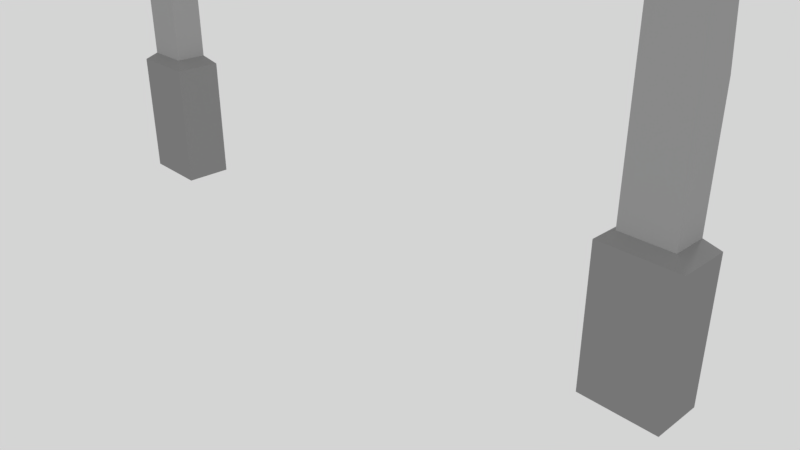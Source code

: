 # Source: finish_line.blend  (saved by Blender 2.79.0; exported with 4.5.12 LTS)
import bpy
from mathutils import Matrix  # noqa: F401  (used for matrix-valued properties, if any)

bpy.ops.wm.read_factory_settings(use_empty=True)
scene = bpy.context.scene
scene.name = 'Scene'

# ---- collections
col_collection_1 = bpy.data.collections.new('Collection 1'); scene.collection.children.link(col_collection_1)

# ---- materials (node trees are filled in below, after node groups)
mat_bar = bpy.data.materials.new('bar')
mat_bar.alpha_threshold = 0.0
mat_bar.roughness = 0.5
mat_bar_002 = bpy.data.materials.new('bar_002')
mat_bar_002.alpha_threshold = 0.0
mat_bar_002.roughness = 0.5
mat_wood = bpy.data.materials.new('wood')
mat_wood.alpha_threshold = 0.0
mat_wood.roughness = 0.5
mat_snow = bpy.data.materials.new('snow')
mat_snow.alpha_threshold = 0.0
mat_snow.roughness = 0.5
mat_wood_dark = bpy.data.materials.new('wood_dark')
mat_wood_dark.alpha_threshold = 0.0
mat_wood_dark.roughness = 0.5

# ---- material node trees
mat_bar.use_nodes = True; mat_bar.node_tree.nodes.clear()
_N = mat_bar.node_tree.nodes; _L = mat_bar.node_tree.links
n0 = _N.new('ShaderNodeOutputMaterial'); n0.name = 'Material Output'; n0.location = (300, 300)
n1 = _N.new('ShaderNodeBsdfDiffuse'); n1.name = 'Diffuse BSDF'; n1.location = (10, 300)
n1.inputs[0].default_value = (0.2738, 0.2738, 0.2738, 1.0)
_L.new(n1.outputs[0], n0.inputs[0])
n0.is_active_output = True
mat_bar_002.use_nodes = True; mat_bar_002.node_tree.nodes.clear()
_N = mat_bar_002.node_tree.nodes; _L = mat_bar_002.node_tree.links
n0 = _N.new('ShaderNodeOutputMaterial'); n0.name = 'Material Output'; n0.location = (300, 300)
n1 = _N.new('ShaderNodeBsdfDiffuse'); n1.name = 'Diffuse BSDF'; n1.location = (10, 300)
n1.inputs[0].default_value = (0.3757, 0.3757, 0.3757, 1.0)
_L.new(n1.outputs[0], n0.inputs[0])
n0.is_active_output = True
mat_wood.use_nodes = True; mat_wood.node_tree.nodes.clear()
_N = mat_wood.node_tree.nodes; _L = mat_wood.node_tree.links
n0 = _N.new('ShaderNodeOutputMaterial'); n0.name = 'Material Output'; n0.location = (300, 300)
n1 = _N.new('ShaderNodeBsdfDiffuse'); n1.name = 'Diffuse BSDF'; n1.location = (10, 300)
n1.inputs[0].default_value = (0.5815, 0.3745, 0.223, 1.0)
_L.new(n1.outputs[0], n0.inputs[0])
n0.is_active_output = True
mat_snow.use_nodes = True; mat_snow.node_tree.nodes.clear()
_N = mat_snow.node_tree.nodes; _L = mat_snow.node_tree.links
n0 = _N.new('ShaderNodeOutputMaterial'); n0.name = 'Material Output'; n0.location = (300, 300)
n1 = _N.new('ShaderNodeBsdfDiffuse'); n1.name = 'Diffuse BSDF'; n1.location = (10, 300)
_L.new(n1.outputs[0], n0.inputs[0])
n0.is_active_output = True
mat_wood_dark.use_nodes = True; mat_wood_dark.node_tree.nodes.clear()
_N = mat_wood_dark.node_tree.nodes; _L = mat_wood_dark.node_tree.links
n0 = _N.new('ShaderNodeOutputMaterial'); n0.name = 'Material Output'; n0.location = (300, 300)
n1 = _N.new('ShaderNodeBsdfDiffuse'); n1.name = 'Diffuse BSDF'; n1.location = (10, 300)
n1.inputs[0].default_value = (0.3108, 0.2023, 0.1218, 1.0)
_L.new(n1.outputs[0], n0.inputs[0])
n0.is_active_output = True

# ---- world
world_world = bpy.data.worlds.new('World'); scene.world = world_world
world_world.use_nodes = True; world_world.node_tree.nodes.clear()
_N = world_world.node_tree.nodes; _L = world_world.node_tree.links
n0 = _N.new('ShaderNodeOutputWorld'); n0.name = 'World Output'; n0.location = (300, 300)
n1 = _N.new('ShaderNodeBackground'); n1.name = 'Background'; n1.location = (10, 300)
n1.inputs[0].default_value = (0.6619, 0.6619, 0.6619, 1.0)
_L.new(n1.outputs[0], n0.inputs[0])
n0.is_active_output = True
world_world.color = (0.05088, 0.05088, 0.05088)
world_world.use_sun_shadow = False
world_world.sun_shadow_jitter_overblur = 0.0
world_world.cycles.sampling_method = 'MANUAL'

# ---- cameras
cam_camera = bpy.data.cameras.new('Camera')
cam_camera.clip_end = 100.0
cam_camera.lens = 35.0
cam_camera.sensor_width = 32.0
cam_camera.sensor_height = 18.0
cam_camera.ortho_scale = 7.314
cam_camera.dof.focus_distance = 0.0

# ---- lights
light_lamp = bpy.data.lights.new('Lamp', 'POINT')
light_lamp.transmission_factor = 0.0
light_lamp.cutoff_distance = 30.0
light_lamp.energy = 100.0
light_lamp.shadow_buffer_clip_start = 1.001
light_lamp.shadow_soft_size = 0.1
light_lamp.shadow_maximum_resolution = 0.006
light_lamp.use_absolute_resolution = True

# ---- meshes
me_cube_001 = bpy.data.meshes.new('Cube.001')
me_cube_001.from_pydata([(0.0, 0.02407, 12.08), (0.0, -0.5367, 15.19), (-6.76, 0.02407, 12.08), (-6.76, -0.5367, 12.08), (-6.76, 0.02407, 15.19), (-6.76, -0.5367, 15.19), (-8.975, -0.8829, -1.005), (-8.975, 0.3703, -1.005), (-7.122, -0.8829, -1.005), (-7.122, 0.3703, -1.005), (-8.975, -0.8829, 2.375), (-8.975, 0.3703, 2.375), (0.0, -0.5367, 12.08), (0.0, 0.02407, 15.19), (-6.958, 0.1989, 11.8), (-6.958, -0.7115, 11.8), (-6.958, -0.7115, 15.47), (-7.44, 0.1616, 11.86), (-7.44, -0.6742, 11.86), (-8.398, -0.5469, 10.93), (-8.398, 0.03435, 10.93), (-8.398, -0.5469, 15.2), (-8.398, 0.03435, 15.2), (-7.373, -0.5595, 15.31), (-7.122, -0.8829, 2.375), (-7.122, 0.3703, 2.375), (-7.44, -0.6742, 5.518), (-8.657, 0.1616, 2.595), (-7.44, 0.1616, 2.595), (-8.657, 0.1616, 5.518), (-7.44, 0.1616, 5.518), (-7.44, -0.6742, 2.595), (6.76, 0.02407, 12.08), (6.76, -0.5367, 12.08), (6.76, 0.02407, 15.19), (6.76, -0.5367, 15.19), (8.975, -0.8829, -1.005), (8.975, 0.3703, -1.005), (7.122, -0.8829, -1.005), (7.122, 0.3703, -1.005), (8.975, -0.8829, 2.375), (8.975, 0.3703, 2.375), (7.122, -0.8829, 2.375), (7.122, 0.3703, 2.375), (6.958, 0.1989, 11.8), (6.958, -0.7115, 11.8), (-7.44, 0.1616, 14.71), (6.958, -0.7115, 15.47), (7.44, 0.1616, 11.86), (7.44, -0.6742, 11.86), (8.398, -0.5469, 10.93), (8.398, 0.03435, 10.93), (8.398, -0.5469, 15.2), (8.398, 0.03435, 15.2), (-6.958, 0.1989, 14.94), (7.44, -0.6742, 15.41), (8.657, 0.1616, 5.518), (-8.657, -0.6742, 2.595), (-8.657, -0.6742, 5.518), (8.657, 0.1616, 2.595), (8.657, -0.6742, 5.518), (8.657, -0.6742, 2.595), (7.44, 0.1616, 5.518), (7.44, 0.1616, 2.595), (7.44, -0.6742, 5.518), (7.44, -0.6742, 2.595), (-4.492, -0.2709, 15.19), (-6.76, -0.2701, 15.19), (-1.088, 0.02407, 15.19), (-4.476, 0.02407, 14.91), (-6.26, 0.02407, 14.79), (-5.788, -0.2268, 15.19), (-5.343, -0.3398, 15.19), (-4.928, 0.02407, 14.62), (-5.543, 0.02407, 14.74), (-6.031, 0.02407, 14.22), (-6.26, 0.02407, 15.28), (-6.76, 0.02407, 15.28), (-6.76, -0.2701, 15.28), (-4.492, -0.1641, 15.28), (-4.476, 0.02407, 15.28), (-5.788, -0.2268, 15.28), (-5.343, -0.3398, 15.28), (-6.26, 0.1248, 14.79), (-6.76, 0.1248, 15.19), (-5.543, 0.1248, 15.11), (-5.543, 0.1248, 14.74), (-1.088, 0.05823, 15.19), (-4.476, 0.1248, 14.91), (-6.031, 0.1248, 14.22), (-6.031, 0.1248, 14.59), (-4.928, 0.1248, 14.62), (-6.26, 0.1248, 15.28), (-6.76, 0.1248, 15.28), (-4.476, 0.1248, 15.28), (-4.928, 0.1248, 14.99), (-2.086, 0.05374, 14.6), (-3.478, 0.05374, 14.6), (-2.086, 0.09511, 14.6), (-3.478, 0.09511, 14.6), (3.013, -0.5367, 15.19), (4.452, 0.02407, 15.19), (3.146, 0.02407, 15.19), (2.936, -0.2932, 15.19), (5.379, 0.02407, 14.71), (5.114, 0.02407, 14.27), (3.764, 0.02407, 14.52), (2.936, -0.2932, 15.28), (6.76, 0.09659, 15.28), (3.013, -0.5367, 15.28), (6.76, -0.5367, 15.28), (6.76, 0.09659, 12.18), (4.452, 0.09659, 15.28), (3.146, 0.09659, 15.28), (5.379, 0.09659, 14.8), (5.114, 0.09659, 14.36), (3.764, 0.09659, 14.61), (2.471, 0.02407, 14.1), (3.135, 0.02407, 13.77), (3.575, 0.02407, 13.59), (3.496, 0.02407, 14.19), (3.071, 0.02407, 14.04), (2.477, 0.02407, 14.56), (3.496, 0.02407, 14.43), (3.706, 0.02407, 12.6), (3.171, 0.02407, 12.61), (3.136, 0.02407, 13.42), (2.459, 0.02407, 13.35), (2.494, 0.02407, 13.74), (2.093, 0.02407, 14.04), (2.151, 0.02407, 12.58), (1.657, 0.02407, 12.59), (1.773, 0.02407, 14.05), (1.769, 0.02407, 14.54), (2.071, 0.02407, 14.4), (2.078, 0.02407, 14.6), (1.759, 0.02407, 14.7), (2.064, 0.02407, 14.2), (1.788, 0.02407, 14.22), (0.3545, 0.02407, 14.72), (0.3545, 0.02407, 13.52), (0.3545, 0.02407, 12.48), (1.361, 0.02407, 14.73), (1.4, 0.02407, 12.49), (0.03537, 0.02407, 12.5), (-0.07361, 0.02407, 14.77), (1.004, 0.02407, 12.54), (0.9921, 0.02407, 13.91), (0.9558, 0.02407, 14.75), (-0.2927, 0.02407, 14.05), (-0.2684, 0.02407, 12.46), (-0.7662, 0.02407, 12.52), (-0.6205, 0.02407, 14.07), (-0.2684, 0.02407, 14.66), (-0.2927, 0.02407, 14.31), (-0.6084, 0.02407, 14.3), (-0.6084, 0.02407, 14.61), (-1.878, 0.02407, 14.1), (-1.412, 0.02407, 14.38), (-0.9794, 0.02407, 12.51), (-2.16, 0.02407, 12.52), (-1.265, 0.02407, 14.32), (-1.76, 0.02407, 14.05), (-0.9738, 0.02407, 12.33), (-1.595, 0.02407, 12.39), (-1.033, 0.02407, 14.24), (-0.885, 0.02407, 13.82), (-1.255, 0.02407, 13.26), (-1.601, 0.02407, 13.19), (-1.69, 0.02407, 12.87), (-1.255, 0.02407, 12.72), (-0.9885, 0.02407, 12.79), (-2.254, 0.02407, 12.88), (-2.186, 0.02407, 13.33), (-1.743, 0.02407, 13.58), (-1.432, 0.02407, 13.79), (-1.521, 0.02407, 14.0), (-1.684, 0.02407, 14.47), (-2.083, 0.02407, 14.15), (-1.994, 0.02407, 14.52), (-4.004, 0.02407, 13.15), (-2.584, 0.02407, 13.79), (-2.572, 0.02407, 12.47), (-3.117, 0.02407, 12.42), (-3.555, 0.02407, 12.37), (-4.044, 0.02407, 12.35), (-2.583, 0.02407, 13.7), (-4.008, 0.02407, 13.1), (-2.59, 0.02407, 14.46), (-3.902, 0.02407, 14.48), (-3.503, 0.02407, 14.4), (-3.485, 0.02407, 13.61), (-3.03, 0.02407, 13.67), (-3.085, 0.02407, 14.42), (-3.104, 0.02407, 13.18), (-3.503, 0.02407, 13.11), (3.135, -0.1086, 13.77), (3.575, -0.1086, 13.59), (3.496, -0.1086, 14.19), (3.071, -0.1086, 14.04), (2.471, -0.1086, 14.1), (2.477, -0.1086, 14.56), (3.496, -0.1086, 14.43), (3.706, -0.1086, 12.6), (3.171, -0.1086, 12.61), (3.136, -0.1086, 13.42), (2.459, -0.1086, 13.35), (2.494, -0.1086, 13.74), (2.093, -0.1086, 14.04), (2.151, -0.1086, 12.58), (1.657, -0.1086, 12.59), (1.773, -0.1086, 14.05), (1.769, -0.1086, 14.54), (2.071, -0.1086, 14.4), (2.078, -0.1086, 14.6), (1.759, -0.1086, 14.7), (2.064, -0.1086, 14.2), (1.788, -0.1086, 14.22), (0.3545, -0.1086, 14.72), (0.3545, -0.1086, 13.52), (0.3545, -0.1086, 12.48), (0.03537, -0.1086, 12.5), (-0.07361, -0.1086, 14.77), (1.361, -0.1086, 14.73), (1.4, -0.1086, 12.49), (1.004, -0.1086, 12.54), (0.9921, -0.1086, 13.91), (0.9558, -0.1086, 14.75), (-0.2927, -0.1086, 14.05), (-0.2684, -0.1086, 12.46), (-0.7662, -0.1086, 12.52), (-0.6205, -0.1086, 14.07), (-0.2684, -0.1086, 14.66), (-0.2927, -0.1086, 14.31), (-0.6084, -0.1086, 14.3), (-0.6084, -0.1086, 14.61), (-1.878, -0.1086, 14.1), (-1.412, -0.1086, 14.38), (-0.9794, -0.1086, 12.51), (-2.16, -0.1086, 12.52), (-1.265, -0.1086, 14.32), (-1.76, -0.1086, 14.05), (-0.9738, -0.1086, 12.33), (-1.595, -0.1086, 12.39), (-1.033, -0.1086, 14.24), (-0.885, -0.1086, 13.82), (-1.255, -0.1086, 13.26), (-1.601, -0.1086, 13.19), (-1.69, -0.1086, 12.87), (-1.255, -0.1086, 12.72), (-0.9885, -0.1086, 12.79), (-2.254, -0.1086, 12.88), (-2.186, -0.1086, 13.33), (-1.743, -0.1086, 13.58), (-1.432, -0.1086, 13.79), (-1.521, -0.1086, 14.0), (-1.684, -0.1086, 14.47), (-2.083, -0.1086, 14.15), (-1.994, -0.1086, 14.52), (-4.004, -0.1086, 13.15), (-2.584, -0.1086, 13.79), (-2.572, -0.1086, 12.47), (-3.117, -0.1086, 12.42), (-3.555, -0.1086, 12.37), (-4.044, -0.1086, 12.35), (-2.583, -0.1086, 13.7), (-4.008, -0.1086, 13.1), (-2.59, -0.1086, 14.46), (-3.902, -0.1086, 14.48), (-3.503, -0.1086, 14.4), (-3.485, -0.1086, 13.61), (-3.03, -0.1086, 13.67), (-3.085, -0.1086, 14.42), (-3.104, -0.1086, 13.18), (-3.503, -0.1086, 13.11), (-7.333, -0.1304, 15.48), (-7.074, -0.1306, 15.52), (-7.074, -0.3796, 15.52), (-7.333, -0.3798, 15.48), (-7.448, -0.1298, 16.09), (-7.056, -0.1322, 16.1), (-7.056, -0.3839, 16.1), (-7.448, -0.3863, 16.09), (-7.166, -0.3839, 17.39), (-7.385, -0.3863, 17.41), (-6.833, -0.3839, 16.23), (-6.969, -0.3839, 17.43), (-6.833, -0.1322, 16.23), (-6.25, -0.3839, 16.75), (-6.841, -0.3839, 17.54), (-6.25, -0.1322, 16.75), (-6.07, -0.3839, 17.39), (-6.599, -0.3839, 17.79), (-6.07, -0.1322, 17.39), (-6.599, -0.1322, 17.79), (-6.119, -0.3839, 17.86), (-6.457, -0.3839, 17.95), (-6.119, -0.1322, 17.86), (-6.457, -0.1322, 17.95), (-6.11, -0.3839, 18.15), (-6.412, -0.3839, 18.23), (-6.11, -0.1322, 18.15), (-6.412, -0.1322, 18.23), (-5.871, -0.3839, 17.85), (-5.871, -0.1322, 17.85), (-5.857, -0.3839, 17.95), (-5.857, -0.1322, 17.95), (-6.117, -0.3839, 18.29), (-6.497, -0.3839, 18.36), (-6.117, -0.1322, 18.29), (-6.497, -0.1322, 18.36), (-7.793, -0.1298, 16.43), (-7.793, -0.3863, 16.43), (-7.575, -0.3863, 17.43), (-7.968, -0.1298, 16.81), (-7.968, -0.3863, 16.81), (-7.825, -0.1298, 17.59), (-7.825, -0.3863, 17.59), (-8.105, -0.1298, 16.83), (-8.105, -0.3863, 16.83), (-7.935, -0.1298, 18.11), (-7.935, -0.3863, 18.11), (-8.187, -0.1298, 16.96), (-8.187, -0.3863, 16.96), (-8.183, -0.3863, 18.49), (-8.328, -0.1298, 17.38), (-8.328, -0.3863, 17.38), (-8.971, -0.1298, 18.63), (-8.971, -0.3863, 18.63), (-7.111, -0.3839, 16.74), (-7.416, -0.3863, 16.75), (-7.416, -0.1298, 16.75), (-7.111, -0.1322, 16.74), (-6.901, -0.3839, 16.83), (-6.901, -0.1322, 16.83), (-6.545, -0.3839, 17.14), (-6.545, -0.1322, 17.14), (-6.335, -0.3839, 17.59), (-6.335, -0.1322, 17.59), (-6.288, -0.3839, 17.9), (-6.288, -0.1322, 17.9), (-6.261, -0.3839, 18.19), (-6.261, -0.1322, 18.19), (-6.271, -0.3839, 18.45), (7.44, 0.1616, 14.63), (-7.684, -0.3863, 16.93), (-7.684, -0.1298, 16.93), (-7.897, -0.3863, 17.2), (-7.897, -0.1298, 17.2), (-8.054, -0.3863, 17.53), (-8.054, -0.1298, 17.53), (-8.231, -0.3863, 17.78), (-8.231, -0.1298, 17.78), (-8.437, -0.3863, 17.84), (-8.437, -0.1298, 17.84), (-6.802, -0.1322, 17.49), (-7.624, -0.1298, 17.21), (-6.942, -0.1322, 17.19), (-7.407, -0.1298, 16.95), (-7.137, -0.1322, 17.04), (-7.281, -0.1307, 17.16), (-7.793, -0.1298, 17.38), (-6.639, -0.1322, 17.57), (-6.882, -0.1322, 17.26), (-7.385, -0.0828, 17.45), (-7.166, -0.08527, 17.43), (-7.166, -0.3839, 17.43), (-7.385, -0.3863, 17.45), (-7.137, -0.08527, 17.02), (-6.969, -0.3839, 17.48), (-6.969, -0.08527, 17.48), (-6.942, -0.08527, 17.17), (-6.841, -0.3839, 17.59), (-6.841, -0.08527, 17.59), (-6.802, -0.08527, 17.47), (-6.599, -0.3839, 17.83), (-6.599, -0.08693, 17.82), (-7.575, -0.3863, 17.47), (-7.575, -0.0828, 17.47), (-7.806, -0.3863, 17.62), (-7.81, -0.0828, 17.62), (-7.624, -0.0828, 17.19), (-7.407, -0.0828, 16.93), (-7.281, -0.08373, 17.14), (-7.772, -0.0828, 17.36), (-6.639, -0.08527, 17.55), (-6.882, -0.08527, 17.24), (-8.204, -0.1298, 18.18), (-8.097, -0.1298, 18.03), (-7.935, -0.3863, 18.16), (-7.935, -0.1026, 18.16), (-8.183, -0.3863, 18.53), (-8.183, -0.1026, 18.53), (-8.971, -0.3863, 18.67), (-8.971, -0.1026, 18.67), (-8.437, -0.1026, 17.88), (-8.204, -0.1026, 18.23), (-8.097, -0.1026, 18.08), (-6.265, -0.1322, 18.3), (-6.369, -0.1322, 18.28), (-6.199, -0.1322, 18.22), (-6.271, -0.3839, 18.48), (-6.497, -0.3839, 18.43), (-6.117, -0.3839, 18.32), (-6.117, -0.1144, 18.32), (-6.497, -0.1144, 18.43), (-6.271, -0.1144, 18.48), (-6.265, -0.1144, 18.33), (-6.369, -0.1144, 18.31), (-6.199, -0.1144, 18.25), (8.219, 0.05815, 14.58), (7.349, 0.1686, 14.73), (6.958, 0.1989, 14.81), (8.398, 0.03435, 14.33), (7.92, 0.09782, 14.9), (7.559, 0.1458, 14.38), (7.162, 0.1831, 14.93), (6.76, -0.5367, 15.29), (6.958, 0.2681, 15.58), (6.76, 0.09325, 15.29), (6.958, -0.7115, 15.58), (7.349, 0.2378, 14.83), (7.44, 0.2307, 15.52), (7.44, -0.6742, 15.52), (8.398, 0.1035, 15.31), (8.398, -0.5469, 15.31), (8.398, 0.1035, 14.44), (7.44, 0.2307, 14.74), (8.219, 0.1273, 14.68), (6.958, 0.2681, 14.91), (7.92, 0.167, 15.01), (7.559, 0.215, 14.49), (7.162, 0.2523, 15.03), (-7.402, 0.1645, 15.13), (-6.958, 0.2894, 15.55), (-6.76, -0.5367, 15.27), (-6.76, -0.2701, 15.27), (-6.76, 0.1146, 15.27), (-6.958, -0.7115, 15.55), (-7.402, 0.255, 15.21), (-7.44, 0.252, 15.49), (-7.074, -0.3796, 15.6), (-7.373, -0.5595, 15.4), (-8.398, 0.1248, 15.29), (-8.398, -0.5469, 15.29), (-7.333, -0.1304, 15.57), (-7.074, -0.1306, 15.6), (-7.333, -0.3798, 15.57), (-6.958, 0.2894, 15.03), (-7.44, 0.252, 14.8)], [], [(1, 13, 68, 66), (13, 139, 145, 153, 156, 161, 158), (12, 1, 5), (0, 12, 3), (23, 16, 438, 442), (4, 2, 14), (3, 5, 16), (2, 3, 15), (8, 9, 25), (7, 6, 10), (9, 7, 11), (8, 6, 7), (11, 10, 57), (24, 25, 28), (28, 25, 11), (6, 8, 24), (4, 54, 448, 437), (46, 22, 443, 449), (15, 16, 23), (19, 20, 29), (17, 18, 26), (26, 18, 19), (20, 17, 30), (5, 67, 436, 435), (18, 23, 21), (14, 15, 18), (67, 4, 437, 436), (21, 22, 20), (10, 24, 31), (31, 26, 58), (57, 58, 29), (27, 29, 30), (28, 30, 26), (104, 105, 115, 114), (32, 0, 143, 131, 130, 127, 126, 125, 124, 119), (35, 100, 1, 12), (33, 12, 0), (415, 344, 427, 431), (44, 32, 34), (47, 35, 33), (45, 33, 32), (43, 39, 38), (40, 36, 37), (41, 37, 39), (37, 36, 38), (59, 61, 40), (63, 43, 42), (59, 41, 43), (42, 38, 36), (52, 53, 424, 425), (414, 415, 431, 430), (55, 47, 45), (56, 51, 50), (64, 49, 48), (64, 60, 50), (62, 48, 51), (48, 344, 415, 414, 410), (49, 50, 52), (49, 45, 44), (53, 413, 426, 424), (51, 413, 53, 52), (65, 42, 40), (60, 64, 65), (56, 60, 61), (62, 56, 59), (64, 62, 63), (1, 66, 72, 71, 67, 5), (13, 158, 177, 179, 178, 157, 181, 188, 193, 192, 191, 190, 189, 180, 2, 4, 70, 75, 74, 73, 69, 68), (12, 5, 3), (0, 3, 2), (54, 433, 439, 448), (4, 14, 54), (3, 16, 15), (2, 15, 14), (8, 25, 24), (7, 10, 11), (9, 11, 25), (8, 7, 9), (11, 57, 27), (24, 28, 31), (28, 11, 27), (6, 24, 10), (16, 5, 435, 438), (278, 275, 445, 447), (15, 23, 18), (19, 29, 58), (17, 26, 30), (26, 19, 58), (20, 30, 29), (22, 17, 20), (18, 21, 19), (14, 18, 17), (277, 278, 447, 441), (21, 20, 19), (10, 31, 57), (31, 58, 57), (57, 29, 27), (27, 30, 28), (28, 26, 31), (35, 34, 108, 110), (100, 35, 110, 109), (35, 12, 33), (33, 0, 32), (410, 414, 430, 428), (44, 34, 412), (47, 33, 45), (45, 32, 44), (43, 38, 42), (40, 37, 41), (41, 39, 43), (37, 38, 39), (59, 40, 41), (63, 42, 65), (59, 43, 63), (42, 36, 40), (35, 47, 420, 417), (344, 411, 421, 427), (55, 45, 49), (56, 50, 60), (64, 48, 62), (64, 50, 49), (62, 51, 56), (48, 410, 413, 51), (49, 52, 55), (49, 44, 48), (55, 52, 425, 423), (51, 52, 50), (65, 40, 61), (60, 65, 61), (56, 61, 59), (62, 59, 63), (64, 63, 65), (4, 77, 93, 84), (69, 73, 91, 88), (78, 81, 82, 79, 77), (70, 4, 84, 83), (75, 70, 83, 89), (76, 80, 94, 92), (72, 82, 81, 71), (4, 67, 78, 77), (74, 75, 89, 86), (89, 83, 92, 90), (86, 89, 90, 85), (94, 95, 85, 90, 92), (83, 84, 93, 92), (88, 91, 95, 94), (91, 86, 85, 95), (87, 88, 94), (73, 74, 86, 91), (77, 76, 92, 93), (69, 88, 99, 97), (94, 80, 68, 87), (66, 79, 82, 72), (71, 81, 78, 67), (68, 80, 79, 66), (96, 97, 99, 98), (68, 69, 97, 96), (87, 68, 96, 98), (88, 87, 98, 99), (108, 112, 113, 107), (103, 102, 13, 1), (34, 32, 111, 108), (106, 102, 113, 116), (102, 106, 101, 105, 104, 32, 119, 120, 123, 122, 117, 134, 135, 136, 133, 142, 13), (108, 107, 109, 110), (111, 114, 115, 112, 108), (103, 1, 107), (112, 116, 113), (102, 103, 107, 113), (105, 101, 112, 115), (107, 1, 109), (101, 106, 116, 112), (32, 104, 114, 111), (100, 109, 1), (76, 77, 79, 80), (143, 146, 225, 224), (121, 118, 117), (158, 161, 240, 237), (127, 130, 129, 132, 131, 143, 142, 133, 138, 137, 134, 117, 118, 128), (125, 126, 205, 204), (142, 143, 224, 223), (164, 160, 239, 243), (184, 185, 264, 263), (124, 125, 204, 203), (148, 140, 139, 13, 142), (141, 147, 146, 143, 0), (2, 185, 184, 183, 182, 160, 164, 163, 159, 151, 150, 141, 0), (145, 139, 218, 222), (2, 187, 185), (163, 164, 243, 242), (119, 124, 203, 197), (144, 145, 222, 221), (157, 162, 186, 181), (159, 163, 242, 238), (159, 171, 170, 169, 168, 167, 166, 165, 161, 156, 155, 154, 153, 145, 144, 141, 150, 149, 152, 151), (182, 183, 262, 261), (200, 201, 202, 198, 197, 196, 199), (123, 120, 198, 202), (180, 187, 2), (141, 144, 221, 220), (122, 123, 202, 201), (184, 195, 194, 183), (182, 186, 162, 176, 175, 174, 173, 172, 160), (197, 203, 204, 205, 206, 207, 196), (211, 208, 209, 210), (212, 215, 214, 213), (213, 216, 217, 212), (220, 221, 222, 218, 219), (223, 224, 225, 226, 220, 219, 227), (230, 231, 228, 229), (233, 234, 235, 232), (238, 242, 243, 239), (237, 240, 241, 236), (239, 251, 252, 253, 254, 255, 241, 240, 244, 245, 246, 247, 248, 249, 250, 238), (236, 257, 258, 256, 237), (260, 265, 266, 259), (259, 268, 269, 270, 271, 272, 267, 260), (264, 266, 265, 261, 262, 273, 274, 263), (126, 127, 206, 205), (162, 157, 236, 241), (146, 147, 226, 225), (127, 128, 207, 206), (181, 186, 265, 260), (161, 165, 244, 240), (147, 141, 220, 226), (128, 118, 196, 207), (187, 180, 259, 266), (165, 166, 245, 244), (140, 148, 227, 219), (129, 130, 209, 208), (188, 181, 260, 267), (166, 167, 246, 245), (148, 142, 223, 227), (130, 131, 210, 209), (180, 189, 268, 259), (167, 168, 247, 246), (149, 150, 229, 228), (131, 132, 211, 210), (189, 190, 269, 268), (168, 169, 248, 247), (150, 151, 230, 229), (132, 129, 208, 211), (190, 191, 270, 269), (169, 170, 249, 248), (151, 152, 231, 230), (191, 192, 271, 270), (170, 171, 250, 249), (152, 149, 228, 231), (192, 193, 272, 271), (171, 159, 238, 250), (193, 188, 267, 272), (160, 172, 251, 239), (186, 182, 261, 265), (172, 173, 252, 251), (153, 154, 233, 232), (135, 134, 213, 214), (183, 194, 273, 262), (173, 174, 253, 252), (154, 155, 234, 233), (133, 136, 215, 212), (194, 195, 274, 273), (174, 175, 254, 253), (155, 156, 235, 234), (136, 135, 214, 215), (195, 184, 263, 274), (175, 176, 255, 254), (156, 153, 232, 235), (134, 137, 216, 213), (185, 187, 266, 264), (176, 162, 241, 255), (137, 138, 217, 216), (177, 158, 237, 256), (138, 133, 212, 217), (157, 178, 257, 236), (120, 119, 197, 198), (178, 179, 258, 257), (139, 140, 219, 218), (118, 121, 199, 196), (179, 177, 256, 258), (121, 117, 200, 199), (117, 122, 201, 200), (276, 275, 279, 280), (277, 276, 280, 281), (276, 277, 441, 446), (21, 23, 442, 444), (331, 279, 311, 346), (330, 329, 283, 284), (278, 277, 281, 282), (275, 278, 282, 279), (357, 359, 368, 371), (362, 355, 374, 385), (329, 281, 285, 333), (332, 331, 358, 360, 359), (333, 285, 288, 335), (294, 362, 385, 376), (332, 359, 357, 334), (281, 280, 287, 285), (336, 355, 362, 294, 338), (334, 357, 363, 355, 336), (285, 287, 290, 288), (292, 294, 376, 375), (294, 292, 296, 298), (288, 290, 293, 291), (313, 284, 367, 377), (335, 288, 291, 337), (340, 298, 302, 342), (337, 291, 295, 339), (338, 294, 298, 340), (291, 293, 297, 295), (299, 301, 309, 307), (301, 299, 305, 306), (298, 296, 300, 302), (339, 295, 299, 341), (303, 304, 306, 305), (299, 295, 303, 305), (295, 297, 304, 303), (297, 301, 306, 304), (310, 308, 402, 405), (302, 300, 308, 310), (341, 299, 307, 343), (342, 302, 310, 399, 398), (345, 313, 317, 347), (361, 316, 380, 384), (279, 282, 312, 311), (330, 284, 313, 345), (347, 317, 321, 349), (311, 312, 315, 314), (346, 311, 314, 348), (284, 283, 366, 367), (350, 318, 322, 352), (314, 315, 319, 318), (348, 314, 318, 350), (317, 316, 320, 321), (351, 324, 328, 353), (387, 354, 395, 396), (349, 321, 324, 351), (318, 319, 323, 322), (354, 353, 328, 327), (322, 323, 326, 325), (352, 322, 325, 354), (327, 328, 393, 394), (388, 387, 396, 397), (325, 326, 353, 354), (319, 349, 351, 323), (323, 351, 353, 326), (316, 348, 350, 320), (320, 350, 352, 387, 388), (356, 361, 384, 381), (315, 347, 349, 319), (282, 330, 345, 312), (312, 345, 347, 315), (301, 342, 398, 400, 309), (300, 341, 343, 308), (399, 310, 405, 408), (296, 339, 341, 300), (293, 338, 340, 297), (292, 337, 339, 296), (297, 340, 342, 301), (289, 335, 337, 292), (287, 334, 336, 290), (290, 336, 338, 293), (280, 332, 334, 287), (286, 333, 335, 289), (280, 279, 331, 332), (283, 329, 333, 286), (282, 281, 329, 330), (317, 313, 377, 379), (366, 365, 364), (289, 292, 375, 372), (356, 358, 331, 346), (360, 358, 382, 383), (316, 361, 356, 346, 348), (359, 360, 383, 368), (363, 357, 371, 386), (366, 364, 367), (365, 366, 369, 370), (370, 369, 372, 373), (373, 372, 375, 376), (367, 364, 378, 377), (377, 378, 380, 379), (378, 381, 384, 380), (364, 382, 381, 378), (371, 368, 365, 370), (368, 383, 382, 364, 365), (376, 385, 374, 373), (374, 386, 371, 370, 373), (283, 286, 369, 366), (355, 363, 386, 374), (286, 289, 372, 369), (316, 317, 379, 380), (358, 356, 381, 382), (389, 390, 392, 391), (321, 320, 390, 389), (354, 387, 352), (391, 392, 394, 393), (392, 396, 395, 394), (397, 396, 392, 390), (328, 324, 391, 393), (320, 388, 397, 390), (354, 327, 394, 395), (324, 321, 389, 391), (401, 406, 405, 402), (400, 398, 407, 409), (307, 309, 404, 403), (403, 404, 406, 401), (407, 408, 405, 406), (404, 409, 407, 406), (308, 343, 401, 402), (309, 400, 409, 404), (398, 399, 408, 407), (343, 307, 403, 401), (418, 419, 417), (411, 344, 48, 44), (413, 410, 428, 426), (416, 412, 429, 432), (412, 416, 411, 44), (47, 55, 423, 420), (422, 427, 421), (422, 418, 420), (422, 423, 425), (418, 417, 420), (422, 421, 432, 429, 418), (422, 420, 423), (422, 425, 424), (428, 430, 431, 427, 422, 424), (429, 419, 418), (426, 428, 424), (34, 35, 417, 419), (412, 34, 419, 429), (411, 416, 432, 421), (435, 436, 437, 434), (433, 54, 14), (46, 17, 22), (22, 21, 444, 443), (46, 433, 14, 17), (440, 434, 448, 439), (440, 442, 447, 445), (443, 440, 449), (444, 442, 440), (435, 434, 438), (440, 439, 449), (442, 438, 441, 447), (444, 440, 443), (434, 440, 445, 446), (438, 434, 446, 441), (448, 434, 437), (275, 276, 446, 445), (433, 46, 449, 439)])
me_cube_001.polygons.foreach_set('material_index', [3, 2, 2, 2, 1, 1, 1, 1, 0, 0, 0, 0, 0, 0, 0, 0, 3, 3, 1, 1, 1, 1, 1, 3, 1, 1, 3, 1, 0, 1, 1, 1, 1, 3, 2, 2, 2, 3, 1, 1, 1, 0, 0, 0, 0, 0, 0, 0, 0, 1, 3, 1, 1, 1, 1, 1, 1, 1, 1, 1, 1, 0, 1, 1, 1, 1, 3, 2, 2, 2, 3, 1, 1, 1, 0, 0, 0, 0, 0, 0, 0, 0, 1, 1, 1, 1, 1, 1, 1, 1, 1, 1, 1, 1, 0, 1, 1, 1, 1, 3, 3, 2, 2, 3, 1, 1, 1, 0, 0, 0, 0, 0, 0, 0, 0, 1, 3, 1, 1, 1, 1, 1, 1, 1, 1, 1, 1, 0, 1, 1, 1, 1, 3, 3, 3, 3, 3, 3, 3, 3, 3, 3, 3, 3, 3, 3, 3, 3, 3, 3, 3, 3, 3, 3, 3, 3, 3, 3, 3, 3, 3, 3, 3, 2, 3, 3, 3, 3, 3, 3, 3, 3, 3, 3, 3, 2, 2, 2, 2, 2, 2, 2, 2, 2, 2, 2, 2, 2, 2, 2, 2, 2, 2, 2, 2, 2, 4, 2, 2, 2, 2, 2, 2, 4, 4, 4, 4, 4, 4, 4, 4, 4, 4, 4, 4, 4, 4, 4, 2, 2, 2, 2, 2, 2, 2, 2, 2, 2, 2, 2, 2, 2, 2, 2, 2, 2, 2, 2, 2, 2, 2, 2, 2, 2, 2, 2, 2, 2, 2, 2, 2, 2, 2, 2, 2, 2, 2, 2, 2, 2, 2, 2, 2, 2, 2, 2, 2, 2, 2, 2, 2, 2, 2, 2, 2, 2, 2, 2, 2, 2, 2, 1, 1, 1, 1, 1, 1, 1, 1, 3, 3, 1, 1, 1, 3, 1, 1, 1, 1, 1, 3, 1, 1, 3, 1, 1, 1, 1, 1, 1, 1, 1, 1, 1, 1, 1, 1, 3, 1, 1, 1, 1, 3, 1, 1, 1, 1, 1, 3, 1, 1, 1, 1, 1, 3, 1, 1, 1, 1, 1, 3, 3, 1, 1, 1, 1, 1, 3, 1, 1, 1, 1, 1, 3, 1, 1, 1, 1, 1, 1, 1, 1, 1, 1, 1, 1, 3, 3, 3, 1, 3, 1, 3, 3, 3, 3, 3, 3, 3, 3, 3, 3, 3, 3, 3, 3, 3, 3, 3, 3, 3, 3, 3, 1, 3, 3, 3, 1, 3, 3, 1, 3, 3, 3, 3, 3, 3, 1, 3, 3, 1, 3, 1, 3, 3, 1, 1, 3, 3, 3, 3, 3, 3, 3, 3, 3, 3, 3, 3, 3, 3, 1, 1, 3, 1, 3, 3, 3, 3, 3, 3, 3, 3, 3, 3, 3, 1, 3])
me_cube_001.materials.append(mat_bar)
me_cube_001.materials.append(mat_bar_002)
me_cube_001.materials.append(mat_wood)
me_cube_001.materials.append(mat_snow)
me_cube_001.materials.append(mat_wood_dark)
me_cube_001.use_remesh_preserve_volume = False
me_cube_001.use_remesh_preserve_attributes = False
me_cube_001.use_mirror_vertex_groups = False
me_cube_001.update()

# ---- objects
ob_cube = bpy.data.objects.new('Cube', me_cube_001)
ob_lamp = bpy.data.objects.new('Lamp', light_lamp)
ob_camera = bpy.data.objects.new('Camera', cam_camera)

# ---- transforms, parenting, visibility, modifiers, constraints
ob_cube.location = (0.0, 0.0, 0.5271)
ob_cube.scale = (0.5022, 0.5022, 0.5022)
ob_cube.lineart.crease_threshold = 0.0
ob_lamp.location = (4.076, 1.005, 5.904)
ob_lamp.rotation_euler = (0.6503, 0.05522, 1.866)
ob_lamp.lock_rotations_4d = False
ob_lamp.empty_display_type = 'ARROWS'
ob_lamp.color = (0.0, 0.0, 0.0, 0.0)
ob_lamp.hide_viewport = True
ob_lamp.lineart.crease_threshold = 0.0
ob_camera.location = (7.481, -6.508, 5.344)
ob_camera.rotation_euler = (1.109, 0.0, 0.8149)
ob_camera.lock_rotations_4d = False
ob_camera.empty_display_type = 'ARROWS'
ob_camera.color = (0.0, 0.0, 0.0, 0.0)
ob_camera.display_type = 'WIRE'
ob_camera.lineart.crease_threshold = 0.0

# ---- collection membership
col_collection_1.objects.link(ob_cube)
col_collection_1.objects.link(ob_lamp)
col_collection_1.objects.link(ob_camera)

# ---- scene / render settings (as saved in the file)
scene.camera = ob_camera
scene.frame_start = 1; scene.frame_end = 250; scene.frame_set(194)
scene.render.engine = 'CYCLES'
scene.render.resolution_percentage = 50
scene.render.dither_intensity = 0.0
scene.cycles.use_denoising = False
scene.cycles.samples = 128
scene.cycles.sampling_pattern = 'TABULATED_SOBOL'
scene.cycles.use_adaptive_sampling = False
scene.cycles.use_light_tree = False
scene.cycles.blur_glossy = 0.0
scene.cycles.sample_clamp_indirect = 0.0
scene.view_settings.view_transform = 'Standard'
bpy.context.view_layer.update()
